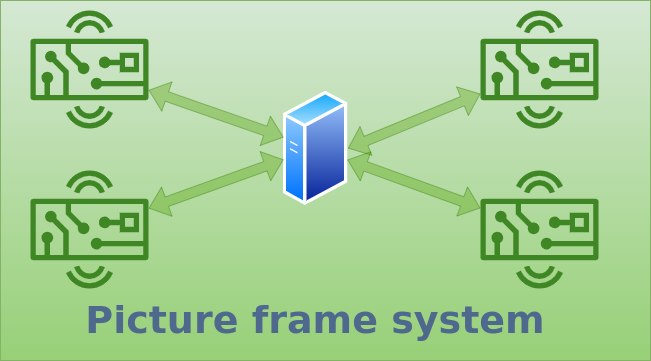

The diagram above was exported from draw.io. Its source (the exported page's mxGraphModel, read from the mxfile embedded in the PNG):
<mxGraphModel dx="1130" dy="808" grid="1" gridSize="10" guides="1" tooltips="1" connect="1" arrows="1" fold="1" page="1" pageScale="1" pageWidth="850" pageHeight="1100" math="0" shadow="0">
  <root>
    <mxCell id="0" />
    <mxCell id="1" parent="0" />
    <mxCell id="49" value="" style="rounded=0;whiteSpace=wrap;html=1;fillColor=#d5e8d4;strokeColor=#82b366;gradientColor=#97d077;" parent="1" vertex="1">
      <mxGeometry x="120" y="360" width="650" height="360" as="geometry" />
    </mxCell>
    <mxCell id="32" value="&lt;pre&gt;&lt;font face=&quot;Times New Roman&quot; style=&quot;font-size: 38px;&quot;&gt;&lt;b style=&quot;&quot;&gt;Picture frame system&lt;/b&gt;&lt;/font&gt;&lt;/pre&gt;" style="text;html=1;strokeColor=none;fillColor=none;align=center;verticalAlign=middle;whiteSpace=wrap;rounded=0;fontColor=#000099;opacity=60;textOpacity=50;" parent="1" vertex="1">
      <mxGeometry x="190" y="640" width="490" height="79.29" as="geometry" />
    </mxCell>
    <mxCell id="46" value="" style="aspect=fixed;perimeter=ellipsePerimeter;html=1;align=center;shadow=0;dashed=0;spacingTop=3;image;image=img/lib/active_directory/generic_server.svg;fontSize=29;fontColor=#000099;" parent="1" vertex="1">
      <mxGeometry x="402.6" y="450" width="64.8" height="115.71" as="geometry" />
    </mxCell>
    <mxCell id="47" value="" style="sketch=0;outlineConnect=0;fontColor=#232F3E;gradientColor=none;fillColor=#3F8624;strokeColor=none;dashed=0;verticalLabelPosition=bottom;verticalAlign=top;align=center;html=1;fontSize=12;fontStyle=0;aspect=fixed;pointerEvents=1;shape=mxgraph.aws4.hardware_board;" parent="1" vertex="1">
      <mxGeometry x="600" y="370" width="118" height="118" as="geometry" />
    </mxCell>
    <mxCell id="48" value="" style="shape=flexArrow;endArrow=classic;startArrow=classic;html=1;fontSize=29;fontColor=#000099;exitX=1;exitY=0.5;exitDx=0;exitDy=0;fillColor=#60a917;strokeColor=#2D7600;opacity=40;" parent="1" source="46" target="47" edge="1">
      <mxGeometry width="100" height="100" relative="1" as="geometry">
        <mxPoint x="350" y="528.86" as="sourcePoint" />
        <mxPoint x="440" y="448.86" as="targetPoint" />
      </mxGeometry>
    </mxCell>
    <mxCell id="50" value="" style="sketch=0;outlineConnect=0;fontColor=#232F3E;gradientColor=none;fillColor=#3F8624;strokeColor=none;dashed=0;verticalLabelPosition=bottom;verticalAlign=top;align=center;html=1;fontSize=12;fontStyle=0;aspect=fixed;pointerEvents=1;shape=mxgraph.aws4.hardware_board;" vertex="1" parent="1">
      <mxGeometry x="150" y="370" width="118" height="118" as="geometry" />
    </mxCell>
    <mxCell id="51" value="" style="sketch=0;outlineConnect=0;fontColor=#232F3E;gradientColor=none;fillColor=#3F8624;strokeColor=none;dashed=0;verticalLabelPosition=bottom;verticalAlign=top;align=center;html=1;fontSize=12;fontStyle=0;aspect=fixed;pointerEvents=1;shape=mxgraph.aws4.hardware_board;" vertex="1" parent="1">
      <mxGeometry x="600" y="530" width="118" height="118" as="geometry" />
    </mxCell>
    <mxCell id="52" value="" style="sketch=0;outlineConnect=0;fontColor=#232F3E;gradientColor=none;fillColor=#3F8624;strokeColor=none;dashed=0;verticalLabelPosition=bottom;verticalAlign=top;align=center;html=1;fontSize=12;fontStyle=0;aspect=fixed;pointerEvents=1;shape=mxgraph.aws4.hardware_board;" vertex="1" parent="1">
      <mxGeometry x="150" y="530" width="118" height="118" as="geometry" />
    </mxCell>
    <mxCell id="53" value="" style="shape=flexArrow;endArrow=classic;startArrow=classic;html=1;fontSize=29;fontColor=#000099;fillColor=#60a917;strokeColor=#2D7600;opacity=40;" edge="1" parent="1" source="46" target="51">
      <mxGeometry width="100" height="100" relative="1" as="geometry">
        <mxPoint x="477.4000000000026" y="517.855" as="sourcePoint" />
        <mxPoint x="610" y="463.28207202505246" as="targetPoint" />
      </mxGeometry>
    </mxCell>
    <mxCell id="54" value="" style="shape=flexArrow;endArrow=classic;startArrow=classic;html=1;fontSize=29;fontColor=#000099;fillColor=#60a917;strokeColor=#2D7600;opacity=40;" edge="1" parent="1" source="46" target="50">
      <mxGeometry width="100" height="100" relative="1" as="geometry">
        <mxPoint x="487.4000000000026" y="527.855" as="sourcePoint" />
        <mxPoint x="620" y="473.28207202505246" as="targetPoint" />
      </mxGeometry>
    </mxCell>
    <mxCell id="55" value="" style="shape=flexArrow;endArrow=classic;startArrow=classic;html=1;fontSize=29;fontColor=#000099;fillColor=#60a917;strokeColor=#2D7600;opacity=40;" edge="1" parent="1" source="46" target="52">
      <mxGeometry width="100" height="100" relative="1" as="geometry">
        <mxPoint x="497.4000000000026" y="537.855" as="sourcePoint" />
        <mxPoint x="630" y="483.28207202505246" as="targetPoint" />
      </mxGeometry>
    </mxCell>
  </root>
</mxGraphModel>